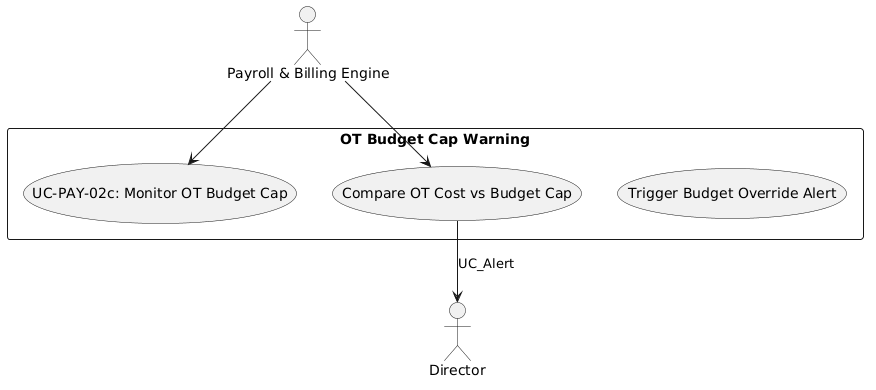

The diagram above was rendered by PlantUML. Its source (embedded in the PNG):
@startuml
skinparam actorStyle stickman
actor "Payroll & Billing Engine" as Engine
actor "Director" as Exec

rectangle "OT Budget Cap Warning" {
  usecase "UC-PAY-02c: Monitor OT Budget Cap" as UC
  usecase "Compare OT Cost vs Budget Cap" as UC_Comp
  usecase "Trigger Budget Override Alert" as UC_Alert
}

Engine --> UC
Engine --> UC_Comp
UC_Comp --> Exec : UC_Alert
@enduml